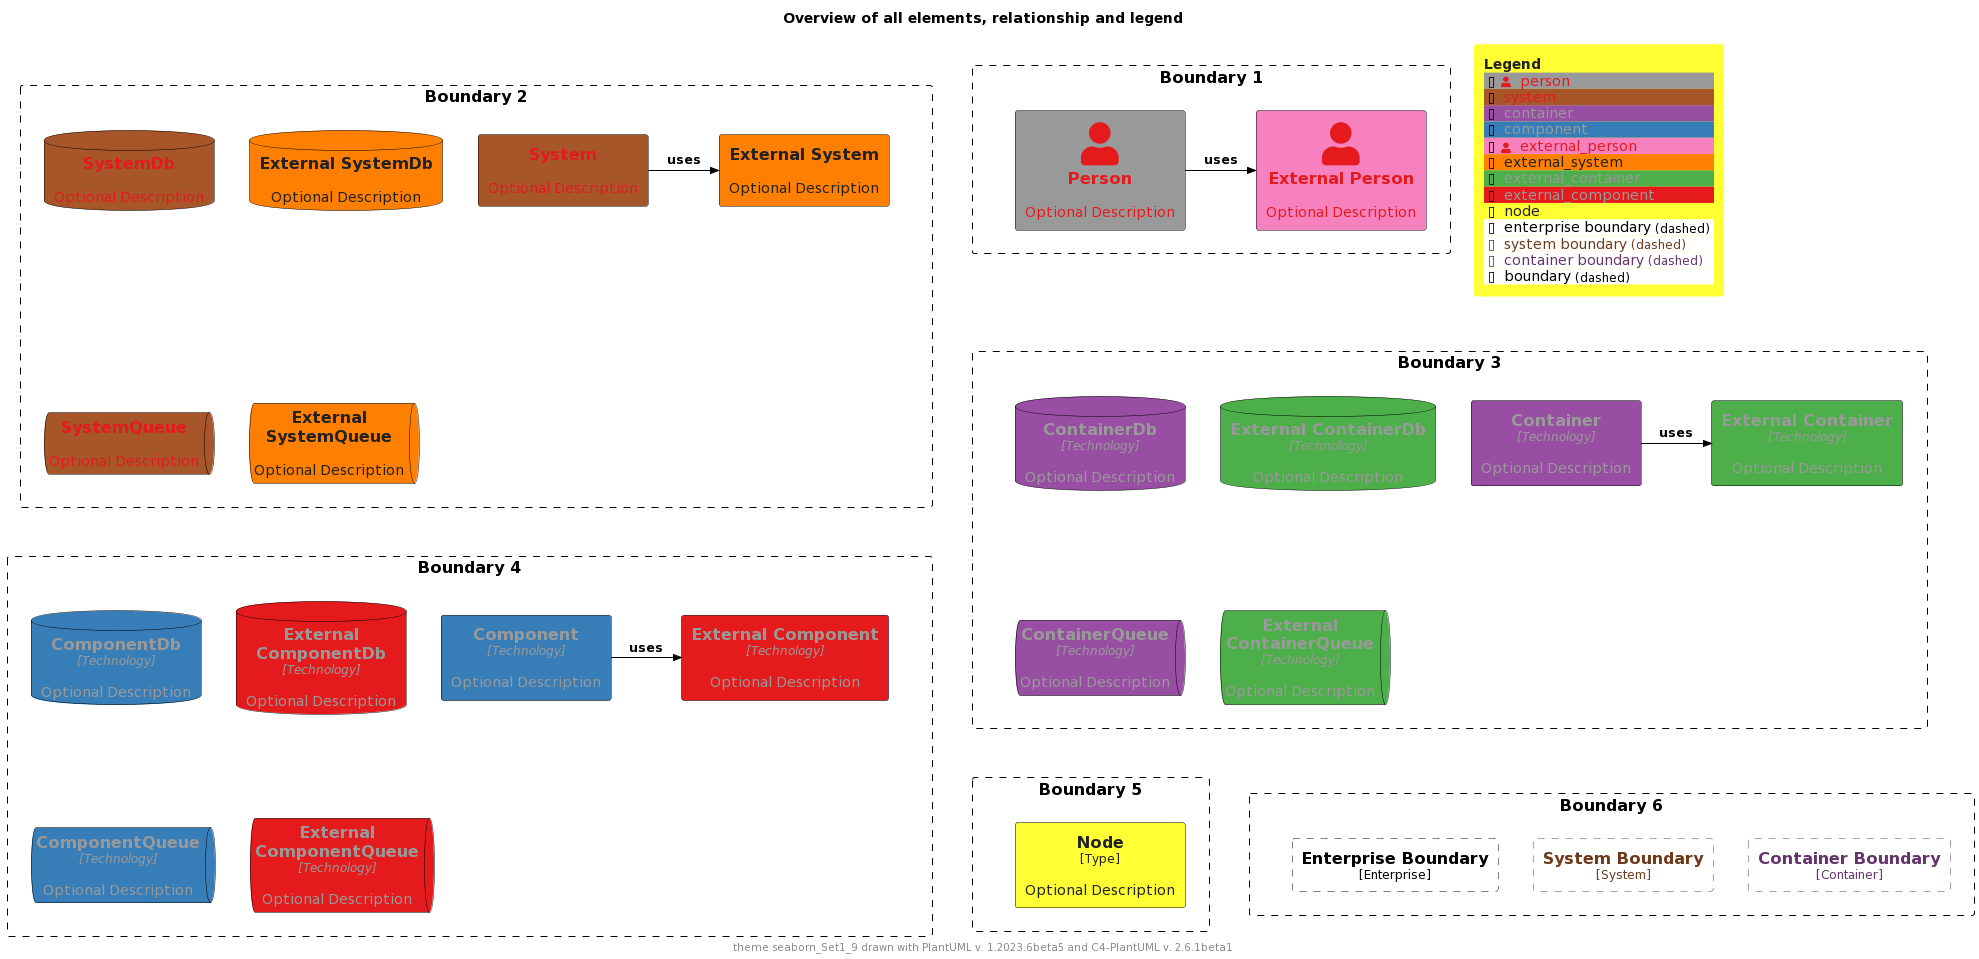

The diagram above was rendered by PlantUML. Its source (embedded in the PNG):
@startuml
'Theme: "puml-theme-seaborn_Set1_9.puml"
'Theme colors
' Metadata
' Created: 2023-05-02 23:42:45.567817+00:00
!$COLOR_TEXT_FALLBACK_COLOR ?= "#000000"
!$COLOR_BORDER_COLOR="#000000"

' HEADER
!$DEFAULT_NORMAL_FONT_SIZE ?= 12
!$DEFAULT_SMALL_FONT_SIZE ?= 8

' stereotype and technology font size
!$STEREOTYPE_FONT_SIZE ?= $DEFAULT_NORMAL_FONT_SIZE
!$TECHN_FONT_SIZE ?= $DEFAULT_NORMAL_FONT_SIZE
!$ARROW_FONT_SIZE ?= $DEFAULT_NORMAL_FONT_SIZE

' (default) boundary related colors and style
!$BOUNDARY_COLOR ?= $COLOR_BORDER_COLOR
!$BOUNDARY_BG_COLOR ?= "solid"
!$BOUNDARY_BORDER_STYLE ?= "dashed"

' THEME COLORS
!$THEME = "seaborn_Set1_9"

!function $textcolor($bgColor)
!if $bgColor == $COLOR_INDEX_0 || $bgColor == $COLOR_INDEX_1 || $bgColor == $COLOR_INDEX_2 || $bgColor == $COLOR_INDEX_3
!return $COLOR_INDEX_8
!elseif $bgColor == $COLOR_INDEX_6 || $bgColor == $COLOR_INDEX_7 || $bgColor == $COLOR_INDEX_8
!return $COLOR_INDEX_0
!elseif %is_light($bgColor)
!return "#222222"
!elseif %is_dark($bgColor)
!return "#dddddd"
!else
!return $COLOR_TEXT_FALLBACK_COLOR
!endif
!endfunction

!$COLOR_INDEX_0="#e41a1c"
!$COLOR_INDEX_1="#377eb8"
!$COLOR_INDEX_2="#4daf4a"
!$COLOR_INDEX_3="#984ea3"
!$COLOR_INDEX_4="#ff7f00"
!$COLOR_INDEX_5="#ffff33"
!$COLOR_INDEX_6="#a65628"
!$COLOR_INDEX_7="#f781bf"
!$COLOR_INDEX_8="#999999"

!$COLOR_TEXT_LIGHT=$COLOR_INDEX_0
!$COLOR_TEXT_DARK=$COLOR_INDEX_8
!$COLOR_TEXT_NEUTRAL=$textcolor($COLOR_INDEX_4)
!$COLOR_REL_COLOR=$textcolor($COLOR_INDEX_8)

' person related colors
!$PERSON_BG_COLOR ?= $COLOR_INDEX_8
!$PERSON_FONT_COLOR ?= $textcolor($PERSON_BG_COLOR)
!$PERSON_BORDER_COLOR ?= $COLOR_BORDER_COLOR

' external person related colors
!$EXTERNAL_PERSON_BG_COLOR ?= $COLOR_INDEX_7
!$EXTERNAL_PERSON_FONT_COLOR ?= $textcolor($EXTERNAL_PERSON_BG_COLOR)
!$EXTERNAL_PERSON_BORDER_COLOR ?= $COLOR_BORDER_COLOR

' system related colors
!$SYSTEM_BG_COLOR ?= $COLOR_INDEX_6
!$SYSTEM_FONT_COLOR ?= $textcolor($SYSTEM_BG_COLOR)
!$SYSTEM_BORDER_COLOR ?= $COLOR_BORDER_COLOR

' external system related colors
!$EXTERNAL_SYSTEM_BG_COLOR ?= $COLOR_INDEX_4
!$EXTERNAL_SYSTEM_FONT_COLOR ?= $textcolor($EXTERNAL_SYSTEM_BG_COLOR)
!$EXTERNAL_SYSTEM_BORDER_COLOR ?= $COLOR_BORDER_COLOR

' container related colors
!$CONTAINER_BG_COLOR ?= $COLOR_INDEX_3
!$CONTAINER_FONT_COLOR ?= $textcolor($CONTAINER_BG_COLOR)
!$CONTAINER_BORDER_COLOR ?= $COLOR_BORDER_COLOR

' external container related colors
!$EXTERNAL_CONTAINER_BG_COLOR ?= $COLOR_INDEX_2
!$EXTERNAL_CONTAINER_FONT_COLOR ?= $textcolor($EXTERNAL_CONTAINER_BG_COLOR)
!$EXTERNAL_CONTAINER_BORDER_COLOR ?= $COLOR_BORDER_COLOR

' component related colors
!$COMPONENT_BG_COLOR ?= $COLOR_INDEX_1
!$COMPONENT_FONT_COLOR ?= $textcolor($COMPONENT_BG_COLOR)
!$COMPONENT_BORDER_COLOR ?= $COLOR_BORDER_COLOR

' external component related colors
!$EXTERNAL_COMPONENT_BG_COLOR ?= $COLOR_INDEX_0
!$EXTERNAL_COMPONENT_FONT_COLOR ?= $textcolor($EXTERNAL_COMPONENT_BG_COLOR)
!$EXTERNAL_COMPONENT_BORDER_COLOR ?= $COLOR_BORDER_COLOR

' node related colors
!$NODE_BG_COLOR ?= $COLOR_INDEX_5
!$NODE_FONT_COLOR ?= $textcolor($NODE_BG_COLOR)
!$NODE_BORDER_COLOR ?= $COLOR_BORDER_COLOR

' legend colors and sizes
!$LEGEND_TITLE_COLOR ?= $textcolor($COLOR_INDEX_5)
!$LEGEND_FONT_COLOR ?= $textcolor($COLOR_INDEX_5)
!$LEGEND_BG_COLOR ?= $COLOR_INDEX_5
!$LEGEND_BORDER_COLOR ?= $COLOR_INDEX_5
!$LEGEND_DARK_COLOR ?= $COLOR_TEXT_DARK
!$LEGEND_LIGHT_COLOR ?= $COLOR_TEXT_LIGHT

' sketch related colors, font and texts
!$SKETCH_FONT_COLOR ?= $COLOR_INDEX_8
!$SKETCH_WARNING_COLOR ?= $COLOR_INDEX_0

' FOOTER
' default text color of all elements
!$ELEMENT_FONT_COLOR ?= $COLOR_TEXT_FALLBACK_COLOR

' arrow related colors and text size
!$ARROW_COLOR ?= $COLOR_TEXT_FALLBACK_COLOR
!$ARROW_FONT_COLOR ?= $COLOR_TEXT_FALLBACK_COLOR

' system boundary related colors and style
!$SYSTEM_BOUNDARY_COLOR ?= %darken($SYSTEM_BG_COLOR, 33)
!$SYSTEM_BOUNDARY_BG_COLOR ?= $BOUNDARY_BG_COLOR
!$SYSTEM_BOUNDARY_BORDER_STYLE ?= $BOUNDARY_BORDER_STYLE

' enterprise boundary related colors and style
!$ENTERPRISE_BOUNDARY_COLOR ?= $BOUNDARY_COLOR
!$ENTERPRISE_BOUNDARY_BG_COLOR ?= $BOUNDARY_BG_COLOR
!$ENTERPRISE_BOUNDARY_BORDER_STYLE ?= $BOUNDARY_BORDER_STYLE

' container boundary related colors and style
!$CONTAINER_BOUNDARY_COLOR ?= %darken($CONTAINER_BG_COLOR, 33)
!$CONTAINER_BOUNDARY_BG_COLOR ?= $BOUNDARY_BG_COLOR
!$CONTAINER_BOUNDARY_BORDER_STYLE ?= $BOUNDARY_BORDER_STYLE

' Sketch related settings
!$LEGEND_DETAILS_SMALL_SIZE ?= $DEFAULT_SMALL_FONT_SIZE
!$LEGEND_DETAILS_NORMAL_SIZE ?= $DEFAULT_NORMAL_FONT_SIZE

' legend related texts
!$LEGEND_SHADOW_TEXT ?= "shadow"
!$LEGEND_NO_SHADOW_TEXT ?= "no shadow"
!$LEGEND_NO_FONT_BG_TEXT ?= "last text and back color"
!$LEGEND_NO_FONT_TEXT ?= "last text color"
!$LEGEND_NO_BG_TEXT ?= "last back color"
!$LEGEND_NO_LINE_TEXT ?= "last line color"
!$LEGEND_ROUNDED_BOX ?= "rounded box"
!$LEGEND_EIGHT_SIDED ?= "eight sided"
!$LEGEND_DOTTED_LINE ?= "dotted"
!$LEGEND_DASHED_LINE ?= "dashed"
!$LEGEND_BOLD_LINE ?= "bold"
!$LEGEND_BOUNDARY ?= "boundary"
!$LEGEND_DASHED_BOUNDARY ?= "dashed"
' transparent is ignored, produces smaller legends
' !$LEGEND_DASHED_TRANSPARENT_BOUNDARY ?= "dashed, transparent"
!$LEGEND_DASHED_TRANSPARENT_BOUNDARY ?= "dashed"

' Sketch
!$SKETCH_BG_COLOR ?= "transparent"
!$SKETCH_FONT_NAME ?= "Gochi Hand"
!$SKETCH_FOOTER_WARNING ?= "Warning:"
!$SKETCH_FOOTER_TEXT ?= "Created for discussion, needs to be validated"

' size of rectangle shape corner markers
!$ROUNDED_BOX_SIZE ?= 25
!$EIGHT_SIDED_SIZE ?= 18


' Elements


' displays all elements, relationship and legend (can be included in the theme test)
!if %variable_exists("RELATIVE_INCLUDE")
  !include %get_variable_value("RELATIVE_INCLUDE")/C4_Component.puml
  !include %get_variable_value("RELATIVE_INCLUDE")/C4_Deployment.puml
!else
  !include https://raw.githubusercontent.com/plantuml-stdlib/C4-PlantUML/master/C4_Component.puml
  !include https://raw.githubusercontent.com/plantuml-stdlib/C4-PlantUML/master/C4_Deployment.puml
!endif

SetDefaultLegendEntries("person\nsystem\ncontainer\ncomponent\nexternal_person\nexternal_system\nexternal_container\nexternal_component\nnode\nenterprise_boundary\nsystem_boundary\ncontainer_boundary\nboundary")

title Overview of all elements, relationship and legend

footer theme $THEME drawn with PlantUML v. %version() and C4-PlantUML v. C4Version()

Boundary(b2, "Boundary 2") {
  System(system, "System", "Optional Description")
  System_Ext(externalSystem, "External System", "Optional Description")
  Rel_R(system, externalSystem, "uses")

  SystemDb(systemDb, "SystemDb", "Optional Description")
  SystemDb_Ext(externalSystemDb, "External SystemDb", "Optional Description")
  SystemQueue(systemQueue, "SystemQueue", "Optional Description")
  SystemQueue_Ext(externalSystemQueue, "External SystemQueue", "Optional Description")    
}

Boundary(b1, "Boundary 1") {
  Person(person, "Person", "Optional Description")
  Person_Ext(externalPerson, "External Person", "Optional Description")
  Rel_R(person, externalPerson, "uses")
}

Boundary(b3, "Boundary 3") {
  Container(container, "Container", "Technology", "Optional Description")
  Container_Ext(externalContainer, "External Container", "Technology", "Optional Description")
  Rel_R(container, externalContainer, "uses")

  ContainerDb(containerDb, "ContainerDb", "Technology", "Optional Description")
  ContainerDb_Ext(externalContainerDb, "External ContainerDb", "Technology", "Optional Description")
  ContainerQueue(containerQueue, "ContainerQueue", "Technology", "Optional Description")
  ContainerQueue_Ext(externalContainerQueue, "External ContainerQueue", "Technology", "Optional Description")
}

Boundary(b4, "Boundary 4") {
  Component(component, "Component", "Technology", "Optional Description")
  Component_Ext(externalComponent, "External Component", "Technology", "Optional Description")
  Rel_R(component, externalComponent, "uses")

  ComponentDb(componentDb, "ComponentDb", "Technology", "Optional Description")
  ComponentDb_Ext(externalComponentDb, "External ComponentDb", "Technology", "Optional Description")
  ComponentQueue(componentQueue, "ComponentQueue", "Technology", "Optional Description")
  ComponentQueue_Ext(externalComponentQueue, "External ComponentQueue", "Technology", "Optional Description")
}

Boundary(b5, "Boundary 5") {
  Node(node, "Node", "Type", "Optional Description")
}

Boundary(b6, "Boundary 6") {
  Enterprise_Boundary(eb, "Enterprise Boundary") {
  }

  System_Boundary(sb, "System Boundary") {
  }

  Container_Boundary(cb, "Container Boundary") {
  }

  Lay_R(eb,sb)
  Lay_R(sb,cb)
}

Lay_D(b2,b3)
Lay_R(b2,b1)
Lay_D(b3,b4)
Lay_D(b4,b5)
Lay_R(b5,b6)

SHOW_FLOATING_LEGEND()
@enduml